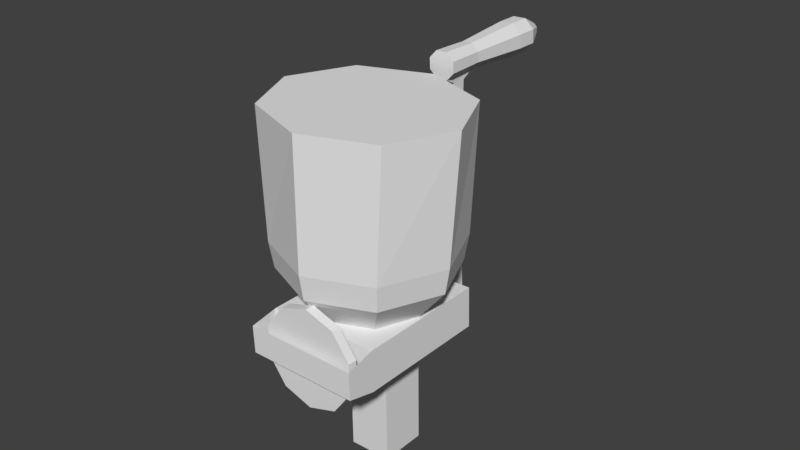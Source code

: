 # Source: Moedor.blend  (saved by Blender 2.79.0; exported with 4.5.12 LTS)
import bpy
from mathutils import Matrix  # noqa: F401  (used for matrix-valued properties, if any)

bpy.ops.wm.read_factory_settings(use_empty=True)
scene = bpy.context.scene
scene.name = 'Scene'

# ---- collections
col_collection_1 = bpy.data.collections.new('Collection 1'); scene.collection.children.link(col_collection_1)

# ---- world
world_world = bpy.data.worlds.new('World'); scene.world = world_world
world_world.color = (0.05088, 0.05088, 0.05088)
world_world.use_sun_shadow = False
world_world.sun_shadow_jitter_overblur = 0.0
world_world.cycles.sampling_method = 'MANUAL'

# ---- meshes
me_cylinder_001 = bpy.data.meshes.new('Cylinder.001')
me_cylinder_001.from_pydata([(-0.07663, 0.239, -0.1114), (-0.07663, 0.2421, -0.008446), (-0.05177, 0.2287, -0.1114), (-0.04956, 0.2309, -0.008446), (-0.04147, 0.2038, -0.1114), (-0.03834, 0.2038, -0.008446), (-0.05177, 0.179, -0.1114), (-0.04956, 0.1768, -0.008446), (-0.07663, 0.1687, -0.1114), (-0.07663, 0.1655, -0.008446), (-0.1015, 0.179, -0.1114), (-0.1037, 0.1768, -0.008446), (-0.1118, 0.2038, -0.1114), (-0.1149, 0.2038, -0.008446), (-0.1015, 0.2287, -0.1114), (-0.1037, 0.2309, -0.008446), (-0.04537, 0.1615, -0.04131), (-0.04537, 0.1615, -0.07837), (-0.07559, 0.1497, -0.07837), (-0.07559, 0.1497, -0.04131), (0.1651, -0.3787, -0.07977), (0.1349, -0.3905, -0.07977), (-0.07663, 0.2507, -0.2769), (-0.04345, 0.237, -0.2769), (-0.02971, 0.2038, -0.2769), (-0.04345, 0.1707, -0.2769), (-0.07663, 0.1569, -0.2769), (-0.1098, 0.1707, -0.2769), (-0.1235, 0.2038, -0.2769), (-0.1098, 0.237, -0.2769), (-0.07663, 0.2507, -0.3357), (-0.04345, 0.237, -0.3357), (-0.02971, 0.2038, -0.3357), (-0.04345, 0.1707, -0.3357), (-0.07663, 0.1569, -0.3357), (-0.1098, 0.1707, -0.3357), (-0.1235, 0.2038, -0.3357), (-0.1098, 0.237, -0.3357), (-0.07663, 0.2206, -0.3942), (-0.06479, 0.2157, -0.3942), (-0.05988, 0.2038, -0.3942), (-0.06479, 0.192, -0.3942), (-0.07663, 0.1871, -0.3942), (-0.08847, 0.192, -0.3942), (-0.09338, 0.2038, -0.3942), (-0.08847, 0.2157, -0.3942), (0.1487, -0.3355, -0.03611), (0.1188, -0.3482, -0.03611), (0.1349, -0.3905, 0.07246), (0.1651, -0.3787, 0.07246), (0.1487, -0.3355, 0.07246), (0.1188, -0.3482, 0.07246), (0.1997, -0.2501, 0.1543), (0.1016, -0.2858, 0.1111), (0.06911, -0.1966, 0.03114), (0.2203, -0.1415, 0.0978), (0.283, -0.1187, 0.2587), (0.2203, -0.1415, 0.4197), (0.06911, -0.1966, 0.4863), (-0.08212, -0.2516, 0.4197), (-0.1448, -0.2744, 0.2587), (-0.08212, -0.2516, 0.0978), (0.2403, -0.2353, 0.2587), (0.1997, -0.2501, 0.3631), (0.1016, -0.2858, 0.4064), (0.003475, -0.3215, 0.3631), (-0.03716, -0.3363, 0.2587), (0.003475, -0.3215, 0.1543), (0.1527, -0.3836, 0.4384), (0.007271, -0.4391, 0.07246), (0.007271, -0.4391, 0.4384), (0.2918, -0.3305, 0.07246), (0.2918, -0.3305, 0.4384), (0.1119, -0.2811, 0.07246), (0.1119, -0.2811, 0.4384), (-0.03337, -0.337, 0.07246), (-0.03337, -0.337, 0.4384), (0.2508, -0.2275, 0.07246), (0.2508, -0.2275, 0.4384), (-0.000769, -0.417, 0.5161), (-0.02891, -0.3493, 0.5161), (0.2849, -0.3131, 0.5161), (0.2578, -0.2449, 0.5161), (0.08449, -0.2088, 0.4913), (0.01866, -0.2602, 0.4913), (-0.004363, -0.3405, 0.4913), (0.02421, -0.419, 0.4913), (0.09346, -0.4658, 0.4913), (0.177, -0.4628, 0.4913), (0.2428, -0.4114, 0.4913), (0.2658, -0.3311, 0.4913), (0.2372, -0.2526, 0.4913), (0.168, -0.2059, 0.4913), (0.08449, -0.2088, 0.4663), (0.01866, -0.2602, 0.4663), (-0.004363, -0.3405, 0.4663), (0.02421, -0.419, 0.4663), (0.09346, -0.4658, 0.4663), (0.177, -0.4628, 0.4663), (0.2428, -0.4114, 0.4663), (0.2658, -0.3311, 0.4663), (0.2372, -0.2526, 0.4663), (0.168, -0.2059, 0.4663), (0.1673, -0.4535, 0.1578), (0.181, -0.4481, 0.1578), (0.1754, -0.4503, 0.2854), (0.1198, -0.4718, 0.1578), (0.2284, -0.4299, 0.1578), (0.2284, -0.4299, 0.2854), (0.1198, -0.4718, 0.2854), (0.2606, -0.7001, 0.1578), (0.2744, -0.6947, 0.1578), (0.2687, -0.6969, 0.2853), (0.2131, -0.7184, 0.1578), (0.3217, -0.6765, 0.1578), (0.3217, -0.6765, 0.2853), (0.2131, -0.7184, 0.2853), (0.2043, -0.0732, 0.08946), (0.04527, -0.1311, 0.01935), (0.2702, -0.04922, 0.2587), (0.2043, -0.0732, 0.428), (0.04527, -0.1311, 0.4981), (-0.1138, -0.189, 0.428), (-0.1797, -0.213, 0.2587), (-0.1138, -0.189, 0.08946), (0.1026, 0.2542, 0.08946), (-0.07185, 0.1907, 0.01935), (0.1748, 0.2805, 0.2587), (0.1026, 0.2542, 0.428), (-0.07185, 0.1907, 0.4981), (-0.2463, 0.1272, 0.428), (-0.3185, 0.1009, 0.2587), (-0.2463, 0.1272, 0.08946), (0.01183, -0.07237, -0.04521), (0.04231, -0.06127, -0.04521), (0.05166, -0.1809, -0.07285), (0.08216, -0.1698, -0.07285)], [], [(0, 1, 3, 2), (2, 3, 5, 4), (4, 5, 7, 6), (6, 7, 16, 17), (8, 9, 11, 10), (10, 11, 13, 12), (3, 1, 15, 13, 11, 9, 7, 5), (12, 13, 15, 14), (14, 15, 1, 0), (4, 6, 25, 24), (19, 18, 135, 21, 47, 133), (9, 8, 18, 19), (8, 6, 17, 18), (7, 9, 19, 16), (18, 17, 136, 135), (16, 19, 133, 134), (17, 16, 134, 46, 20, 136), (24, 25, 33, 32), (10, 12, 28, 27), (6, 8, 26, 25), (12, 14, 29, 28), (2, 4, 24, 23), (8, 10, 27, 26), (14, 0, 22, 29), (0, 2, 23, 22), (36, 37, 45, 44), (22, 23, 31, 30), (29, 22, 30, 37), (27, 28, 36, 35), (25, 26, 34, 33), (23, 24, 32, 31), (28, 29, 37, 36), (26, 27, 35, 34), (38, 39, 40, 41, 42, 43, 44, 45), (34, 35, 43, 42), (32, 33, 41, 40), (30, 31, 39, 38), (37, 30, 38, 45), (35, 36, 44, 43), (33, 34, 42, 41), (31, 32, 40, 39), (21, 20, 49, 48), (47, 21, 48, 51), (46, 47, 51, 50), (20, 46, 50, 49), (58, 59, 65, 64), (57, 58, 64, 63), (60, 61, 67, 66), (68, 72, 78, 74), (56, 57, 63, 62), (70, 69, 106, 109), (61, 54, 53, 67), (59, 60, 66, 65), (61, 60, 123, 124), (53, 52, 62, 63, 64, 65, 66, 67), (54, 55, 52, 53), (55, 56, 62, 52), (51, 48, 69), (69, 70, 76, 75), (72, 68, 105, 108), (49, 50, 71), (71, 72, 108, 107), (73, 74, 78, 77), (74, 73, 75, 76), (70, 68, 74, 76), (71, 50, 73, 77), (50, 51, 73), (72, 71, 77, 78), (51, 69, 75, 73), (70, 76, 80, 79), (72, 78, 82, 81), (80, 79, 81, 82), (87, 86, 96, 97), (84, 83, 93, 94), (91, 90, 100, 101), (88, 87, 97, 98), (85, 84, 94, 95), (92, 91, 101, 102), (89, 88, 98, 99), (86, 85, 95, 96), (83, 92, 102, 93), (90, 89, 99, 100), (84, 85, 86, 87, 88, 89, 90, 91, 92, 83), (94, 93, 102, 101, 100, 99, 98, 97, 96, 95), (107, 108, 115, 114), (108, 105, 112, 115), (109, 106, 113, 116), (48, 49, 104, 103), (49, 71, 107, 104), (69, 48, 103, 106), (68, 70, 109, 105), (110, 111, 112), (110, 112, 116, 113), (112, 111, 114, 115), (105, 109, 116, 112), (104, 107, 114, 111), (106, 103, 110, 113), (103, 104, 111, 110), (121, 120, 128, 129), (58, 57, 120, 121), (54, 61, 124, 118), (59, 58, 121, 122), (56, 55, 117, 119), (60, 59, 122, 123), (55, 54, 118, 117), (57, 56, 119, 120), (125, 126, 132, 131, 130, 129, 128, 127), (119, 117, 125, 127), (124, 123, 131, 132), (122, 121, 129, 130), (120, 119, 127, 128), (117, 118, 126, 125), (118, 124, 132, 126), (123, 122, 130, 131), (135, 136, 20, 21), (134, 133, 47, 46)])
me_cylinder_001.use_remesh_preserve_volume = False
me_cylinder_001.use_remesh_preserve_attributes = False
me_cylinder_001.use_mirror_vertex_groups = False
me_cylinder_001.update()

# ---- objects
ob_cylinder = bpy.data.objects.new('Cylinder', me_cylinder_001)

# ---- transforms, parenting, visibility, modifiers, constraints
ob_cylinder.location = (-1.189, -2.653, 0.7525)
ob_cylinder.rotation_euler = (1.571, 0.3491, 0.0)
ob_cylinder.lineart.crease_threshold = 0.0

# ---- collection membership
col_collection_1.objects.link(ob_cylinder)

# ---- scene / render settings (as saved in the file)
scene.frame_start = 1; scene.frame_end = 250; scene.frame_set(1)
scene.render.engine = 'BLENDER_EEVEE_NEXT'
scene.render.resolution_percentage = 50
scene.render.dither_intensity = 0.0
scene.cycles.use_denoising = False
scene.cycles.samples = 128
scene.cycles.sampling_pattern = 'TABULATED_SOBOL'
scene.cycles.use_adaptive_sampling = False
scene.cycles.use_light_tree = False
scene.cycles.blur_glossy = 0.0
scene.cycles.sample_clamp_indirect = 0.0
scene.view_settings.view_transform = 'Standard'
bpy.context.view_layer.update()

# ---- added for rendering (the .blend has no active camera and no usable light): camera, sun
cam_auto = bpy.data.cameras.new('AutoCamera')
cam_auto.lens = 50.0
cam_auto.sensor_width = 36.0
cam_auto.clip_end = 1000.0
ob_auto_camera = bpy.data.objects.new('AutoCamera', cam_auto)
scene.collection.objects.link(ob_auto_camera)
ob_auto_camera.location = (0.35556, -4.65585, 1.84065)
ob_auto_camera.rotation_euler = (1.09748, -7.21219e-08, 0.694738)
scene.camera = ob_auto_camera
light_auto_sun = bpy.data.lights.new('AutoSun', 'SUN')
light_auto_sun.energy = 3.0
light_auto_sun.angle = 0.0523599
ob_auto_sun = bpy.data.objects.new('AutoSun', light_auto_sun)
scene.collection.objects.link(ob_auto_sun)
ob_auto_sun.rotation_euler = (0.872665, 0.174533, 0.523599)
bpy.context.view_layer.update()
